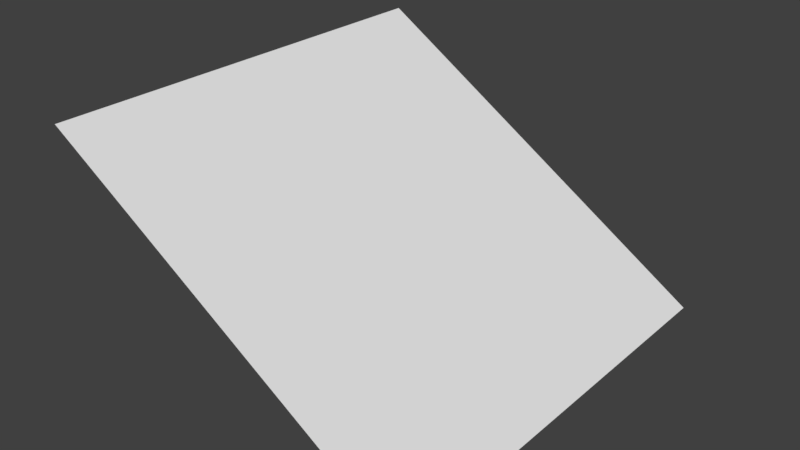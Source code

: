 # Source: solarpanel.blend  (saved by Blender 2.78.0; exported with 4.5.12 LTS)
import bpy
from mathutils import Matrix  # noqa: F401  (used for matrix-valued properties, if any)

bpy.ops.wm.read_factory_settings(use_empty=True)
scene = bpy.context.scene
scene.name = 'Scene'

# ---- collections
col_collection_1 = bpy.data.collections.new('Collection 1'); scene.collection.children.link(col_collection_1)

# ---- world
world_world = bpy.data.worlds.new('World'); scene.world = world_world
world_world.color = (0.05088, 0.05088, 0.05088)
world_world.use_sun_shadow = False
world_world.sun_shadow_jitter_overblur = 0.0
world_world.cycles.sampling_method = 'MANUAL'

# ---- meshes
me_plane = bpy.data.meshes.new('Plane')
me_plane.from_pydata([(-1.0, -1.0, 0.0), (1.0, -1.0, 0.0), (-1.0, 1.0, 0.0), (1.0, 1.0, 0.0)], [], [(0, 1, 3, 2)])
_ca = me_plane.color_attributes.new('Col', 'BYTE_COLOR', 'CORNER')
_ca.data.foreach_set('color', [0.0, 0.016, 0.02416, 1.0, 0.006995, 0.03434, 0.04667, 1.0, 0.0003035, 0.01681, 0.02519, 1.0, 0.0, 0.016, 0.02416, 1.0])
me_plane.use_remesh_preserve_volume = False
me_plane.use_remesh_preserve_attributes = False
me_plane.use_mirror_vertex_groups = False
me_plane.update()

# ---- objects
ob_plane = bpy.data.objects.new('Plane', me_plane)

# ---- transforms, parenting, visibility, modifiers, constraints
ob_plane.location = (0.0, 0.0, 0.3236)
ob_plane.rotation_euler = (0.0, 0.5701, 0.0)
ob_plane.lineart.crease_threshold = 0.0

# ---- collection membership
col_collection_1.objects.link(ob_plane)

# ---- scene / render settings (as saved in the file)
scene.frame_start = 1; scene.frame_end = 250; scene.frame_set(1)
scene.render.engine = 'BLENDER_EEVEE_NEXT'
scene.render.resolution_percentage = 50
scene.render.dither_intensity = 0.0
scene.cycles.use_denoising = False
scene.cycles.samples = 128
scene.cycles.sampling_pattern = 'TABULATED_SOBOL'
scene.cycles.light_sampling_threshold = 0.0
scene.cycles.use_adaptive_sampling = False
scene.cycles.use_light_tree = False
scene.cycles.blur_glossy = 0.0
scene.cycles.sample_clamp_indirect = 0.0
scene.view_settings.view_transform = 'Standard'
bpy.context.view_layer.update()

# ---- added for rendering (the .blend has no active camera and no usable light): camera, sun
cam_auto = bpy.data.cameras.new('AutoCamera')
cam_auto.lens = 50.0
cam_auto.sensor_width = 36.0
cam_auto.clip_end = 1000.0
ob_auto_camera = bpy.data.objects.new('AutoCamera', cam_auto)
scene.collection.objects.link(ob_auto_camera)
ob_auto_camera.location = (2.61693, -3.14032, 2.41717)
ob_auto_camera.rotation_euler = (1.09748, -7.21219e-08, 0.694738)
scene.camera = ob_auto_camera
light_auto_sun = bpy.data.lights.new('AutoSun', 'SUN')
light_auto_sun.energy = 3.0
light_auto_sun.angle = 0.0523599
ob_auto_sun = bpy.data.objects.new('AutoSun', light_auto_sun)
scene.collection.objects.link(ob_auto_sun)
ob_auto_sun.rotation_euler = (0.872665, 0.174533, 0.523599)
bpy.context.view_layer.update()
